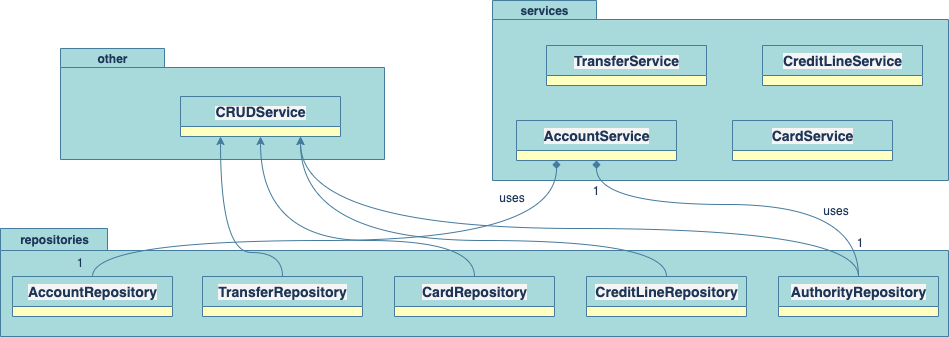

The diagram above was exported from draw.io. Its source (the exported page's mxGraphModel, read from the mxfile embedded in the PNG):
<mxGraphModel dx="1106" dy="743" grid="1" gridSize="12" guides="1" tooltips="1" connect="1" arrows="1" fold="1" page="1" pageScale="1" pageWidth="1169" pageHeight="826" background="#F1FAEE" math="0" shadow="0">
  <root>
    <mxCell id="0" />
    <mxCell id="1" parent="0" />
    <mxCell id="2" value="repositories" style="shape=folder;fontStyle=1;tabWidth=107;tabHeight=22;tabPosition=left;html=1;boundedLbl=1;labelInHeader=1;fillColor=#A8DADC;strokeColor=#457B9D;fontColor=#1D3557;" vertex="1" parent="1">
      <mxGeometry x="1308" y="1260" width="948" height="108" as="geometry" />
    </mxCell>
    <mxCell id="3" value="services" style="shape=folder;fontStyle=1;tabWidth=104;tabHeight=19;tabPosition=left;html=1;boundedLbl=1;labelInHeader=1;fillColor=#A8DADC;strokeColor=#457B9D;fontColor=#1D3557;" vertex="1" parent="1">
      <mxGeometry x="1800" y="1032" width="456" height="180" as="geometry" />
    </mxCell>
    <mxCell id="4" value="&lt;span style=&quot;font-size: 14px ; background-color: rgb(245 , 245 , 245)&quot;&gt;AccountService&lt;br&gt;&lt;/span&gt;" style="swimlane;html=1;fontStyle=1;align=center;verticalAlign=middle;childLayout=stackLayout;horizontal=1;startSize=30;horizontalStack=0;resizeParent=0;resizeLast=1;container=0;collapsible=0;arcSize=30;swimlaneFillColor=#ffffc0;dropTarget=0;fillColor=#A8DADC;strokeColor=#457B9D;fontColor=#1D3557;" vertex="1" parent="1">
      <mxGeometry x="1824" y="1152" width="160" height="40" as="geometry" />
    </mxCell>
    <mxCell id="5" value="&lt;span style=&quot;font-size: 14px ; background-color: rgb(245 , 245 , 245)&quot;&gt;CardRepository&lt;/span&gt;" style="swimlane;html=1;fontStyle=1;align=center;verticalAlign=middle;childLayout=stackLayout;horizontal=1;startSize=30;horizontalStack=0;resizeParent=0;resizeLast=1;container=0;collapsible=0;arcSize=30;swimlaneFillColor=#ffffc0;dropTarget=0;fillColor=#A8DADC;strokeColor=#457B9D;fontColor=#1D3557;" vertex="1" parent="1">
      <mxGeometry x="1702" y="1308" width="160" height="40" as="geometry" />
    </mxCell>
    <mxCell id="6" value="&lt;span style=&quot;font-size: 14px ; background-color: rgb(245 , 245 , 245)&quot;&gt;CreditLineRepository&lt;/span&gt;" style="swimlane;html=1;fontStyle=1;align=center;verticalAlign=middle;childLayout=stackLayout;horizontal=1;startSize=30;horizontalStack=0;resizeParent=0;resizeLast=1;container=0;collapsible=0;arcSize=30;swimlaneFillColor=#ffffc0;dropTarget=0;fillColor=#A8DADC;strokeColor=#457B9D;fontColor=#1D3557;" vertex="1" parent="1">
      <mxGeometry x="1894" y="1308" width="160" height="40" as="geometry" />
    </mxCell>
    <mxCell id="7" value="&lt;span style=&quot;font-size: 14px ; background-color: rgb(245 , 245 , 245)&quot;&gt;AuthorityRepository&lt;/span&gt;" style="swimlane;html=1;fontStyle=1;align=center;verticalAlign=middle;childLayout=stackLayout;horizontal=1;startSize=30;horizontalStack=0;resizeParent=0;resizeLast=1;container=0;collapsible=0;arcSize=30;swimlaneFillColor=#ffffc0;dropTarget=0;fillColor=#A8DADC;strokeColor=#457B9D;fontColor=#1D3557;" vertex="1" parent="1">
      <mxGeometry x="2086" y="1308" width="160" height="40" as="geometry" />
    </mxCell>
    <mxCell id="8" style="edgeStyle=orthogonalEdgeStyle;orthogonalLoop=1;jettySize=auto;html=1;exitX=0.5;exitY=1;exitDx=0;exitDy=0;strokeColor=#457B9D;fontColor=#1D3557;labelBackgroundColor=#F1FAEE;" edge="1" parent="1">
      <mxGeometry relative="1" as="geometry">
        <mxPoint x="1660" y="1274" as="sourcePoint" />
        <mxPoint x="1660" y="1274" as="targetPoint" />
      </mxGeometry>
    </mxCell>
    <mxCell id="9" value="&lt;span style=&quot;font-size: 14px ; background-color: rgb(245 , 245 , 245)&quot;&gt;AccountRepository&lt;/span&gt;" style="swimlane;html=1;fontStyle=1;align=center;verticalAlign=middle;childLayout=stackLayout;horizontal=1;startSize=30;horizontalStack=0;resizeParent=0;resizeLast=1;container=0;collapsible=0;arcSize=30;swimlaneFillColor=#ffffc0;dropTarget=0;fillColor=#A8DADC;strokeColor=#457B9D;fontColor=#1D3557;" vertex="1" parent="1">
      <mxGeometry x="1320" y="1308" width="160" height="40" as="geometry" />
    </mxCell>
    <mxCell id="10" value="&lt;span style=&quot;font-size: 14px ; background-color: rgb(245 , 245 , 245)&quot;&gt;TransferRepository&lt;/span&gt;" style="swimlane;html=1;fontStyle=1;align=center;verticalAlign=middle;childLayout=stackLayout;horizontal=1;startSize=30;horizontalStack=0;resizeParent=0;resizeLast=1;container=0;collapsible=0;arcSize=30;swimlaneFillColor=#ffffc0;dropTarget=0;fillColor=#A8DADC;strokeColor=#457B9D;fontColor=#1D3557;" vertex="1" parent="1">
      <mxGeometry x="1510" y="1308" width="160" height="40" as="geometry" />
    </mxCell>
    <mxCell id="11" value="&lt;span style=&quot;background-color: rgb(245 , 245 , 245)&quot;&gt;&lt;font style=&quot;font-size: 14px&quot;&gt;TransferService&lt;/font&gt;&lt;/span&gt;" style="swimlane;html=1;fontStyle=1;align=center;verticalAlign=middle;childLayout=stackLayout;horizontal=1;startSize=30;horizontalStack=0;resizeParent=0;resizeLast=1;container=0;collapsible=0;arcSize=30;swimlaneFillColor=#ffffc0;dropTarget=0;fillColor=#A8DADC;strokeColor=#457B9D;fontColor=#1D3557;" vertex="1" parent="1">
      <mxGeometry x="1854" y="1077" width="160" height="40" as="geometry" />
    </mxCell>
    <mxCell id="12" value="&lt;span style=&quot;font-size: 14px ; background-color: rgb(245 , 245 , 245)&quot;&gt;CardService&lt;/span&gt;" style="swimlane;html=1;fontStyle=1;align=center;verticalAlign=middle;childLayout=stackLayout;horizontal=1;startSize=30;horizontalStack=0;resizeParent=0;resizeLast=1;container=0;collapsible=0;arcSize=30;swimlaneFillColor=#ffffc0;dropTarget=0;fillColor=#A8DADC;strokeColor=#457B9D;fontColor=#1D3557;" vertex="1" parent="1">
      <mxGeometry x="2040" y="1152" width="160" height="40" as="geometry" />
    </mxCell>
    <mxCell id="13" value="&lt;span style=&quot;font-size: 14px ; background-color: rgb(245 , 245 , 245)&quot;&gt;CreditLineService&lt;/span&gt;" style="swimlane;html=1;fontStyle=1;align=center;verticalAlign=middle;childLayout=stackLayout;horizontal=1;startSize=30;horizontalStack=0;resizeParent=0;resizeLast=1;container=0;collapsible=0;arcSize=30;swimlaneFillColor=#ffffc0;dropTarget=0;fillColor=#A8DADC;strokeColor=#457B9D;fontColor=#1D3557;" vertex="1" parent="1">
      <mxGeometry x="2070" y="1077" width="160" height="40" as="geometry" />
    </mxCell>
    <mxCell id="14" value="other" style="shape=folder;fontStyle=1;tabWidth=104;tabHeight=19;tabPosition=left;html=1;boundedLbl=1;labelInHeader=1;fillColor=#A8DADC;strokeColor=#457B9D;fontColor=#1D3557;" vertex="1" parent="1">
      <mxGeometry x="1368" y="1080" width="324" height="111" as="geometry" />
    </mxCell>
    <mxCell id="15" value="&lt;span style=&quot;background-color: rgb(245 , 245 , 245)&quot;&gt;&lt;font style=&quot;font-size: 14px&quot;&gt;CRUDService&lt;/font&gt;&lt;/span&gt;" style="swimlane;html=1;fontStyle=1;align=center;verticalAlign=middle;childLayout=stackLayout;horizontal=1;startSize=30;horizontalStack=0;resizeParent=0;resizeLast=1;container=0;collapsible=0;arcSize=30;swimlaneFillColor=#ffffc0;dropTarget=0;fillColor=#A8DADC;strokeColor=#457B9D;fontColor=#1D3557;" vertex="1" parent="1">
      <mxGeometry x="1488" y="1128" width="160" height="40" as="geometry" />
    </mxCell>
    <mxCell id="16" style="edgeStyle=orthogonalEdgeStyle;curved=1;rounded=1;sketch=0;orthogonalLoop=1;jettySize=auto;html=1;entryX=0.25;entryY=1;entryDx=0;entryDy=0;endArrow=classic;endFill=1;strokeColor=#457B9D;fillColor=#A8DADC;fontColor=#1D3557;" edge="1" source="10" target="15" parent="1">
      <mxGeometry relative="1" as="geometry">
        <Array as="points">
          <mxPoint x="1590" y="1284" />
          <mxPoint x="1528" y="1284" />
        </Array>
      </mxGeometry>
    </mxCell>
    <mxCell id="17" style="edgeStyle=orthogonalEdgeStyle;curved=1;rounded=1;sketch=0;orthogonalLoop=1;jettySize=auto;html=1;endArrow=classic;endFill=1;strokeColor=#457B9D;fillColor=#A8DADC;fontColor=#1D3557;entryX=0.75;entryY=1;entryDx=0;entryDy=0;" edge="1" source="6" target="15" parent="1">
      <mxGeometry relative="1" as="geometry">
        <mxPoint x="1572" y="1176" as="targetPoint" />
        <Array as="points">
          <mxPoint x="1974" y="1272" />
          <mxPoint x="1608" y="1272" />
        </Array>
      </mxGeometry>
    </mxCell>
    <mxCell id="18" style="edgeStyle=orthogonalEdgeStyle;curved=1;rounded=1;sketch=0;orthogonalLoop=1;jettySize=auto;html=1;entryX=0.75;entryY=1;entryDx=0;entryDy=0;endArrow=classic;endFill=1;strokeColor=#457B9D;fillColor=#A8DADC;fontColor=#1D3557;" edge="1" source="7" target="15" parent="1">
      <mxGeometry relative="1" as="geometry">
        <Array as="points">
          <mxPoint x="2166" y="1260" />
          <mxPoint x="1608" y="1260" />
        </Array>
      </mxGeometry>
    </mxCell>
    <mxCell id="19" style="edgeStyle=orthogonalEdgeStyle;curved=1;rounded=1;sketch=0;orthogonalLoop=1;jettySize=auto;html=1;entryX=0.5;entryY=1;entryDx=0;entryDy=0;endArrow=classic;endFill=1;strokeColor=#457B9D;fillColor=#A8DADC;fontColor=#1D3557;" edge="1" source="5" target="15" parent="1">
      <mxGeometry relative="1" as="geometry">
        <Array as="points">
          <mxPoint x="1782" y="1272" />
          <mxPoint x="1568" y="1272" />
        </Array>
      </mxGeometry>
    </mxCell>
    <mxCell id="20" style="edgeStyle=orthogonalEdgeStyle;curved=1;rounded=1;sketch=0;orthogonalLoop=1;jettySize=auto;html=1;entryX=0.5;entryY=1;entryDx=0;entryDy=0;endArrow=diamond;endFill=1;strokeColor=#457B9D;fillColor=#A8DADC;fontColor=#1D3557;" edge="1" source="7" target="4" parent="1">
      <mxGeometry relative="1" as="geometry">
        <Array as="points">
          <mxPoint x="2166" y="1236" />
          <mxPoint x="1904" y="1236" />
        </Array>
      </mxGeometry>
    </mxCell>
    <mxCell id="21" style="edgeStyle=orthogonalEdgeStyle;curved=1;rounded=1;sketch=0;orthogonalLoop=1;jettySize=auto;html=1;entryX=0.25;entryY=1;entryDx=0;entryDy=0;endArrow=diamond;endFill=1;strokeColor=#457B9D;fillColor=#A8DADC;fontColor=#1D3557;" edge="1" source="9" target="4" parent="1">
      <mxGeometry relative="1" as="geometry">
        <Array as="points">
          <mxPoint x="1400" y="1272" />
          <mxPoint x="1864" y="1272" />
        </Array>
      </mxGeometry>
    </mxCell>
    <mxCell id="22" value="1" style="text;html=1;strokeColor=none;fillColor=none;align=center;verticalAlign=middle;whiteSpace=wrap;rounded=0;sketch=0;fontColor=#1D3557;" vertex="1" parent="1">
      <mxGeometry x="1884" y="1212" width="40" height="20" as="geometry" />
    </mxCell>
    <mxCell id="23" value="1" style="text;html=1;strokeColor=none;fillColor=none;align=center;verticalAlign=middle;whiteSpace=wrap;rounded=0;sketch=0;fontColor=#1D3557;" vertex="1" parent="1">
      <mxGeometry x="1368" y="1284" width="40" height="20" as="geometry" />
    </mxCell>
    <mxCell id="24" value="1" style="text;html=1;strokeColor=none;fillColor=none;align=center;verticalAlign=middle;whiteSpace=wrap;rounded=0;sketch=0;fontColor=#1D3557;" vertex="1" parent="1">
      <mxGeometry x="2148" y="1264" width="40" height="20" as="geometry" />
    </mxCell>
    <mxCell id="25" value="uses" style="text;html=1;strokeColor=none;fillColor=none;align=center;verticalAlign=middle;whiteSpace=wrap;rounded=0;sketch=0;fontColor=#1D3557;" vertex="1" parent="1">
      <mxGeometry x="2124" y="1232" width="40" height="20" as="geometry" />
    </mxCell>
    <mxCell id="26" value="uses" style="text;html=1;strokeColor=none;fillColor=none;align=center;verticalAlign=middle;whiteSpace=wrap;rounded=0;sketch=0;fontColor=#1D3557;" vertex="1" parent="1">
      <mxGeometry x="1800" y="1219" width="40" height="20" as="geometry" />
    </mxCell>
  </root>
</mxGraphModel>